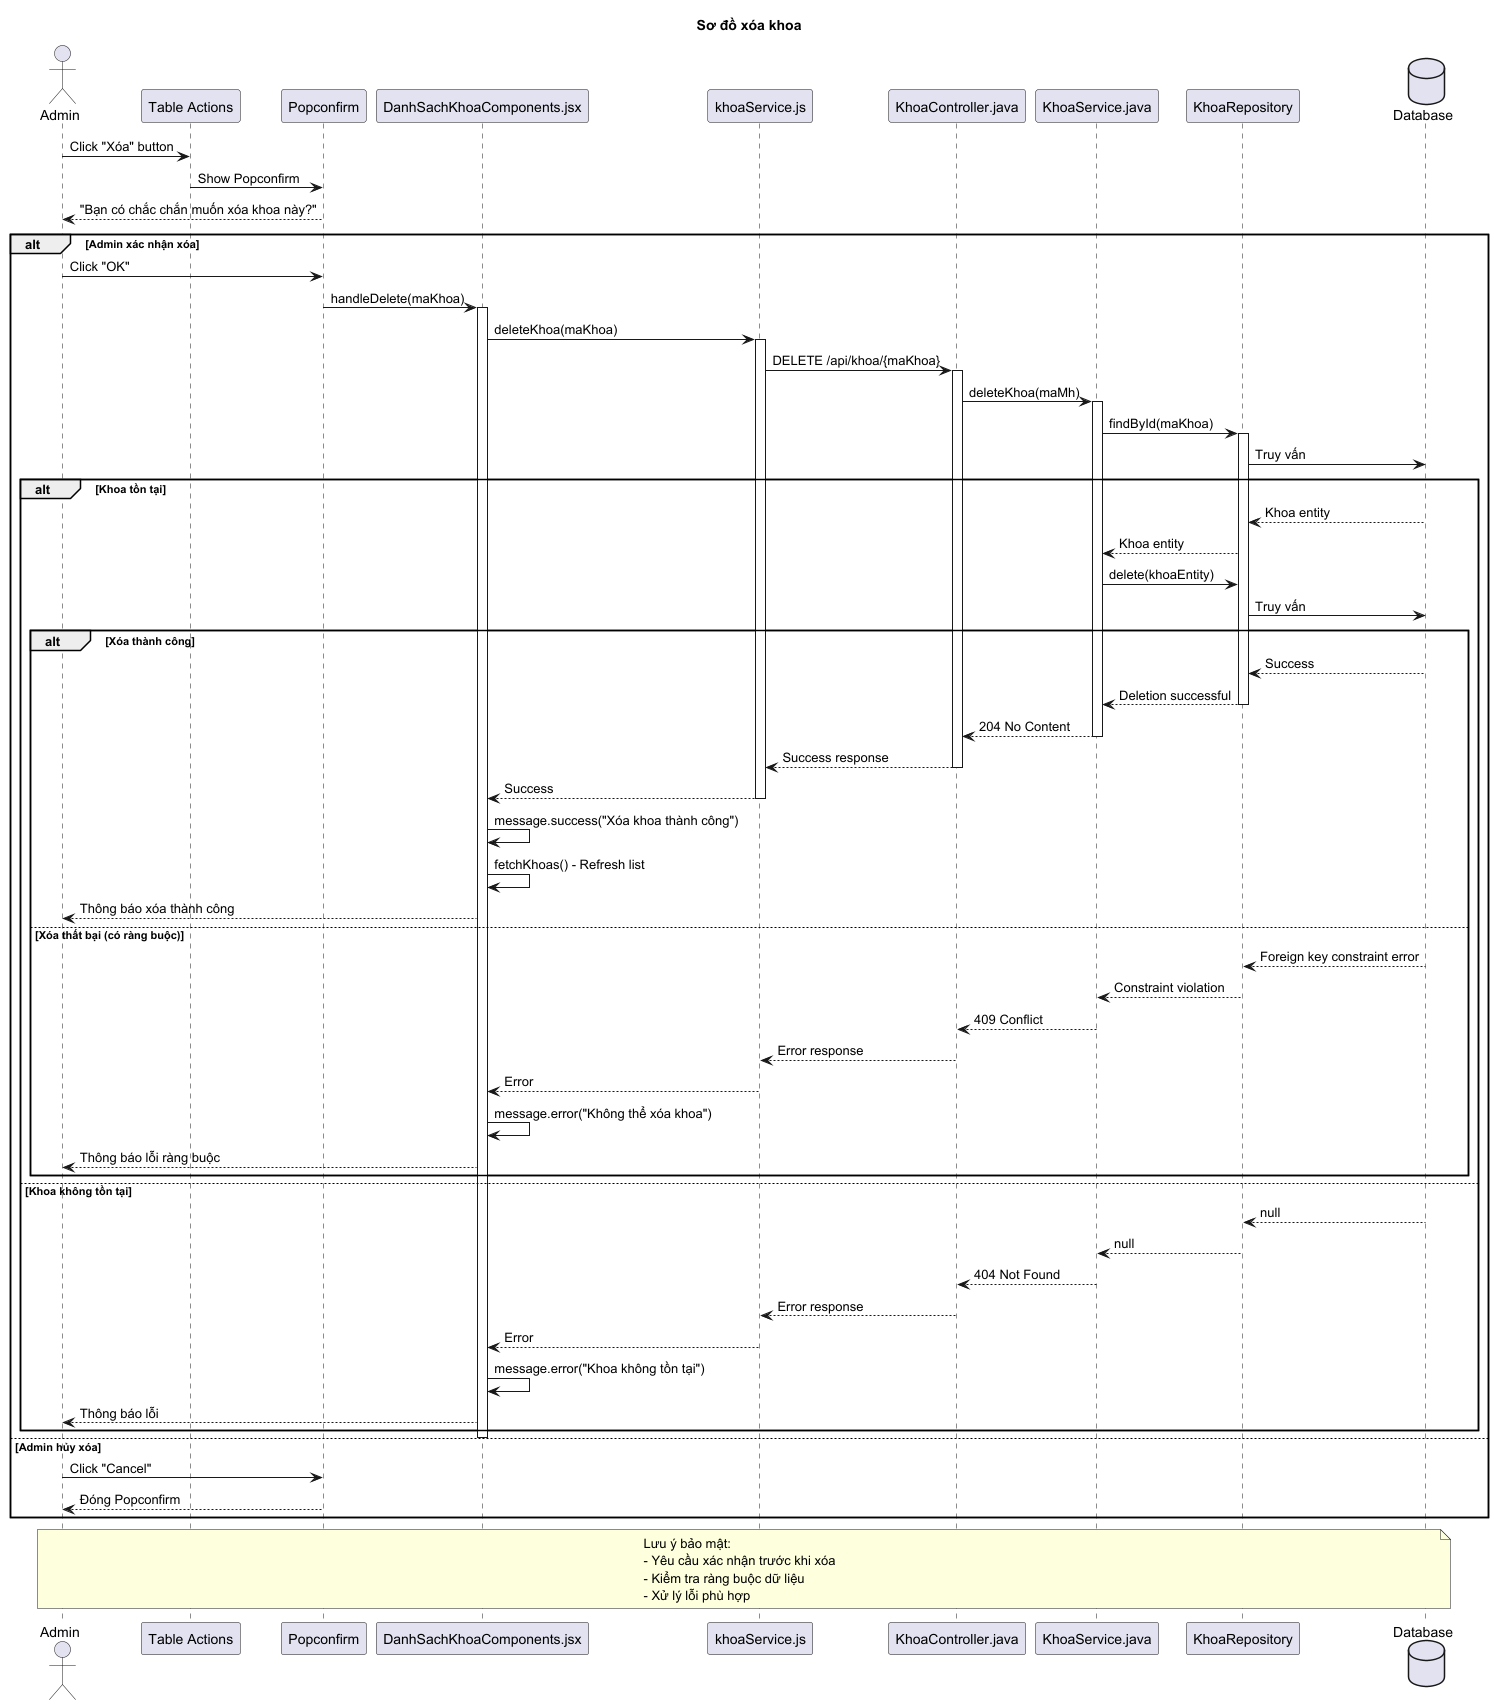

The diagram above was rendered by PlantUML. Its source (embedded in the PNG):
@startuml
'!theme cerulean
title Sơ đồ xóa khoa

actor "Admin" as admin
participant "Table Actions" as table
participant "Popconfirm" as confirm
participant "DanhSachKhoaComponents.jsx" as component
participant "khoaService.js" as service
participant "KhoaController.java" as controller
participant "KhoaService.java" as backendService
participant "KhoaRepository" as repository
database "Database" as db

admin -> table: Click "Xóa" button
table -> confirm: Show Popconfirm
confirm --> admin: "Bạn có chắc chắn muốn xóa khoa này?"

alt Admin xác nhận xóa
    admin -> confirm: Click "OK"
    confirm -> component: handleDelete(maKhoa)
    activate component

    component -> service: deleteKhoa(maKhoa)
    activate service

    service -> controller: DELETE /api/khoa/{maKhoa}
    activate controller

    controller -> backendService: deleteKhoa(maMh)
    activate backendService

    backendService -> repository: findById(maKhoa)
    activate repository

    repository -> db: Truy vấn

    alt Khoa tồn tại
        db --> repository: Khoa entity
        repository --> backendService: Khoa entity

        backendService -> repository: delete(khoaEntity)
        repository -> db: Truy vấn

        alt Xóa thành công
            db --> repository: Success
            repository --> backendService: Deletion successful
            deactivate repository

            backendService --> controller: 204 No Content
            deactivate backendService

            controller --> service: Success response
            deactivate controller

            service --> component: Success
            deactivate service

            component -> component: message.success("Xóa khoa thành công")
            component -> component: fetchKhoas() - Refresh list
            component --> admin: Thông báo xóa thành công

        else Xóa thất bại (có ràng buộc)
            db --> repository: Foreign key constraint error
            repository --> backendService: Constraint violation
            deactivate repository
            backendService --> controller: 409 Conflict
            deactivate backendService
            controller --> service: Error response
            deactivate controller
            service --> component: Error
            deactivate service
            component -> component: message.error("Không thể xóa khoa")
            component --> admin: Thông báo lỗi ràng buộc
        end

    else Khoa không tồn tại
        db --> repository: null
        repository --> backendService: null
        deactivate repository
        backendService --> controller: 404 Not Found
        deactivate backendService
        controller --> service: Error response
        deactivate controller
        service --> component: Error
        deactivate service
        component -> component: message.error("Khoa không tồn tại")
        component --> admin: Thông báo lỗi
    end

    deactivate component

else Admin hủy xóa
    admin -> confirm: Click "Cancel"
    confirm --> admin: Đóng Popconfirm
end

note over admin, db
  Lưu ý bảo mật:
  - Yêu cầu xác nhận trước khi xóa
  - Kiểm tra ràng buộc dữ liệu
  - Xử lý lỗi phù hợp
end note

@enduml